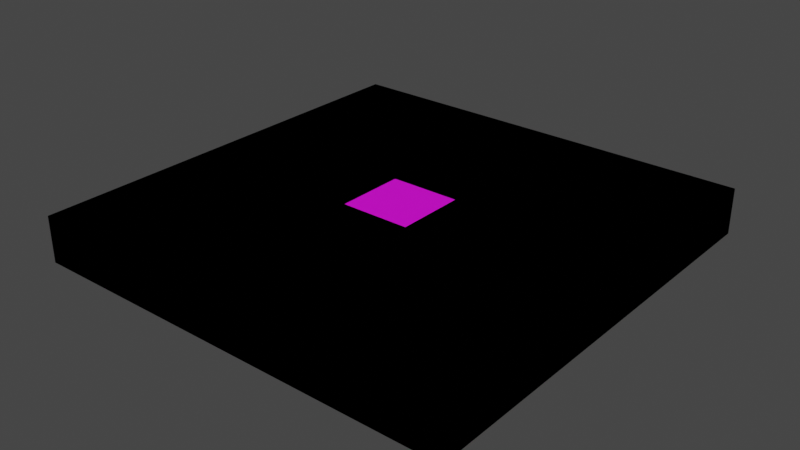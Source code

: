 # Source: Model_0.blend  (saved by Blender 3.0.42; exported with 4.5.12 LTS)
import bpy
from mathutils import Matrix  # noqa: F401  (used for matrix-valued properties, if any)

bpy.ops.wm.read_factory_settings(use_empty=True)
scene = bpy.context.scene
scene.name = 'Scene'

# ---- images (referenced by path relative to the original .blend; pixels are not part of the script)
import os
ASSET_DIR = os.environ.get("B2B_ASSET_DIR", "")  # directory of the original .blend (textures are referenced by path, not embedded)
HERE = os.path.dirname(os.path.abspath(__file__))  # packed textures are extracted next to this script under _unpacked/

def load_image(name, relpath, width, height, colorspace="sRGB"):
    """Load a texture the original file referenced (path relative to the .blend, or extracted next to this script)."""
    p = next((c for c in (os.path.join(HERE, relpath), os.path.join(ASSET_DIR, relpath)) if relpath and os.path.exists(c)), "")
    if p:
        img = bpy.data.images.load(p, check_existing=True)
        img.name = name
    else:  # same state as the original file: an image datablock whose file is absent (Cycles renders it pink)
        img = bpy.data.images.new(name, width, height)
        img.source = "FILE"
        img.filepath = "//" + (relpath or name)
    img.colorspace_settings.name = colorspace
    return img
img_mold_texture_png = load_image('Mold_Texture.png', 'Mold_Texture.png', 1024, 1024, 'sRGB')

# ---- materials (node trees are filled in below, after node groups)
mat_material = bpy.data.materials.new('Material')
mat_material.alpha_threshold = 0.0
mat_material.use_backface_culling = True
mat_material.use_transparent_shadow = False
mat_material.line_color = (0.0, 0.0, 0.0, 1.0)

# ---- node groups
ng_auto_smooth = bpy.data.node_groups.new('Auto Smooth', 'GeometryNodeTree')
_s = ng_auto_smooth.interface.new_socket(name='Geometry', in_out='OUTPUT', socket_type='NodeSocketGeometry')
_s = ng_auto_smooth.interface.new_socket(name='Geometry', in_out='INPUT', socket_type='NodeSocketGeometry')
_s = ng_auto_smooth.interface.new_socket(name='Angle', in_out='INPUT', socket_type='NodeSocketFloat')
_s.subtype = 'ANGLE'
_s.min_value = 0.0
_s.max_value = 3.142
ng_auto_smooth.is_modifier = True
_N = ng_auto_smooth.nodes; _L = ng_auto_smooth.links
n0 = _N.new('NodeGroupOutput'); n0.name = 'Group Output'; n0.location = (480, -100)
n1 = _N.new('NodeGroupInput'); n1.name = 'Group Input'; n1.location = (-420, -300)
n2 = _N.new('NodeGroupInput'); n2.name = 'Group Input.001'; n2.location = (-60, -100)
n3 = _N.new('GeometryNodeSetShadeSmooth'); n3.name = 'Set Shade Smooth'; n3.location = (120, -100)
n3.domain = 'EDGE'
n4 = _N.new('GeometryNodeSetShadeSmooth'); n4.name = 'Set Shade Smooth.001'; n4.location = (300, -100)
n5 = _N.new('GeometryNodeInputMeshEdgeAngle'); n5.name = 'Edge Angle'; n5.location = (-420, -220)
n6 = _N.new('GeometryNodeInputEdgeSmooth'); n6.name = 'Is Edge Smooth'; n6.location = (-60, -160)
n7 = _N.new('GeometryNodeInputShadeSmooth'); n7.name = 'Is Face Smooth'; n7.location = (-240, -340)
n8 = _N.new('FunctionNodeBooleanMath'); n8.name = 'Boolean Math'; n8.location = (-60, -220)
n9 = _N.new('FunctionNodeCompare'); n9.name = 'Compare'; n9.location = (-240, -180)
n9.operation = 'LESS_EQUAL'
_L.new(n5.outputs[0], n9.inputs[0])
_L.new(n4.outputs[0], n0.inputs[0])
_L.new(n1.outputs[1], n9.inputs[1])
_L.new(n9.outputs[0], n8.inputs[0])
_L.new(n7.outputs[0], n8.inputs[1])
_L.new(n2.outputs[0], n3.inputs[0])
_L.new(n6.outputs[0], n3.inputs[1])
_L.new(n3.outputs[0], n4.inputs[0])
_L.new(n8.outputs[0], n3.inputs[2])
n0.is_active_output = True

# ---- material node trees
mat_material.use_nodes = True; mat_material.node_tree.nodes.clear()
_N = mat_material.node_tree.nodes; _L = mat_material.node_tree.links
n0 = _N.new('ShaderNodeOutputMaterial'); n0.name = 'Material Output'; n0.location = (300, 300)
n1 = _N.new('ShaderNodeBsdfPrincipled'); n1.name = 'Principled BSDF'; n1.location = (10, 300)
n1.distribution = 'GGX'
n1.subsurface_method = 'BURLEY'
n1.inputs[2].default_value = 0.4
n1.inputs[3].default_value = 1.45
n1.inputs[27].default_value = (0.0, 0.0, 0.0, 1.0)
n1.inputs[28].default_value = 1.0
n2 = _N.new('ShaderNodeTexImage'); n2.name = 'Image Texture'; n2.location = (-280, 280)
n2.image = img_mold_texture_png
_L.new(n1.outputs[0], n0.inputs[0])
_L.new(n2.outputs[0], n1.inputs[0])
n0.is_active_output = True

# ---- world
world_world = bpy.data.worlds.new('World'); scene.world = world_world
world_world.use_nodes = True; world_world.node_tree.nodes.clear()
_N = world_world.node_tree.nodes; _L = world_world.node_tree.links
n0 = _N.new('ShaderNodeOutputWorld'); n0.name = 'World Output'; n0.location = (300, 300)
n1 = _N.new('ShaderNodeBackground'); n1.name = 'Background'; n1.location = (10, 300)
n1.inputs[0].default_value = (0.05088, 0.05088, 0.05088, 1.0)
_L.new(n1.outputs[0], n0.inputs[0])
n0.is_active_output = True
world_world.color = (0.05088, 0.05088, 0.05088)
world_world.use_sun_shadow = False
world_world.sun_shadow_jitter_overblur = 0.0

# ---- meshes
me_cube_001 = bpy.data.meshes.new('Cube.001')
me_cube_001.from_pydata([(-0.3375, 0.3375, 0.07188), (-0.3375, -0.3375, 0.07188), (0.3375, 0.3375, 0.07188), (0.3375, -0.3375, 0.07188), (0.05417, 0.05417, 0.07188), (0.05417, -0.05417, 0.07188), (-0.05417, 0.05417, 0.07188), (-0.05417, -0.05417, 0.07188), (0.05417, -0.05417, 0.04732), (-0.05417, -0.05417, 0.04732), (-0.3375, 0.3375, 1.72e-06), (-0.05417, 0.05417, 0.04732), (0.05417, 0.05417, 0.04732), (-0.3375, -0.3375, 1.72e-06), (0.3375, 0.3375, 1.72e-06), (0.3375, -0.3375, 1.72e-06)], [], [(14, 2, 3, 15), (15, 3, 1, 13), (13, 1, 0, 10), (10, 0, 2, 14), (5, 7, 1, 3), (2, 4, 5, 3), (2, 0, 6, 4), (4, 6, 11, 12), (6, 0, 1, 7), (5, 4, 12, 8), (7, 5, 8, 9), (6, 7, 9, 11), (15, 13, 10, 14), (8, 12, 11, 9)])
_k = set([(0, 1), (0, 2), (0, 10), (1, 3), (1, 13), (2, 3), (2, 14), (3, 15), (4, 5), (4, 6), (4, 12), (5, 7), (5, 8), (6, 7), (6, 11), (7, 9), (8, 9), (8, 12), (9, 11), (10, 13), (10, 14), (11, 12), (13, 15), (14, 15)])
me_cube_001.attributes.new('sharp_edge', 'BOOLEAN', 'EDGE').data.foreach_set('value', [ (min(e.vertices), max(e.vertices)) in _k for e in me_cube_001.edges])
_uv = me_cube_001.uv_layers.new(name='UVMap')
_uv.uv.foreach_set('vector', [0.25, 0.25, 0.25, 0.25, 0.25, 0.25, 0.25, 0.25, 0.25, 0.25, 0.25, 0.25, 0.25, 0.25, 0.25, 0.25, 0.25, 0.25, 0.25, 0.25, 0.25, 0.25, 0.25, 0.25, 0.25, 0.25, 0.25, 0.25, 0.25, 0.25, 0.25, 0.25, 0.25, 0.25, 0.25, 0.25, 0.25, 0.25, 0.25, 0.25, 0.25, 0.25, 0.25, 0.25, 0.25, 0.25, 0.25, 0.25, 0.25, 0.25, 0.25, 0.25, 0.25, 0.25, 0.25, 0.25, 0.25, 0.25, 0.25, 0.25, 0.25, 0.25, 0.25, 0.25, 0.25, 0.25, 0.25, 0.25, 0.25, 0.25, 0.25, 0.25, 0.25, 0.25, 0.25, 0.25, 0.25, 0.25, 0.25, 0.25, 0.25, 0.25, 0.25, 0.25, 0.25, 0.25, 0.25, 0.25, 0.25, 0.25, 0.25, 0.25, 0.25, 0.25, 0.25, 0.25, 0.25, 0.25, 0.25, 0.25, 0.25, 0.25, 0.25, 0.25, 0.25, 0.75, 0.25, 0.75, 0.25, 0.75, 0.25, 0.75])
me_cube_001.materials.append(mat_material)
me_cube_001.use_remesh_preserve_volume = False
me_cube_001.use_remesh_preserve_attributes = False
me_cube_001.use_mirror_vertex_groups = False
me_cube_001.update()
me_cube_002 = bpy.data.meshes.new('Cube.002')
me_cube_002.from_pydata([(-0.3375, 0.3375, 0.07188), (-0.3375, -0.3375, 0.07188), (0.3375, 0.3375, 0.07188), (0.3375, -0.3375, 0.07188), (0.05417, -0.05417, 0.07188), (-0.05417, 0.05417, 0.07188), (-0.05417, -0.05417, 0.07188), (-0.3375, 0.3375, 1.72e-06), (0.05417, 0.05417, 0.07188), (-0.3375, -0.3375, 1.72e-06), (0.3375, 0.3375, 1.72e-06), (0.3375, -0.3375, 1.72e-06)], [], [(10, 2, 3, 11), (11, 3, 1, 9), (9, 1, 0, 7), (7, 0, 2, 10), (4, 6, 1, 3), (0, 1, 6, 5), (2, 0, 5, 8), (11, 9, 7, 10), (4, 8, 5, 6), (3, 2, 8, 4)])
_k = set([(0, 1), (0, 2), (0, 7), (1, 3), (1, 9), (2, 3), (2, 10), (3, 11), (7, 9), (7, 10), (9, 11), (10, 11)])
me_cube_002.attributes.new('sharp_edge', 'BOOLEAN', 'EDGE').data.foreach_set('value', [ (min(e.vertices), max(e.vertices)) in _k for e in me_cube_002.edges])
_uv = me_cube_002.uv_layers.new(name='UVMap')
_uv.uv.foreach_set('vector', [0.25, 0.25, 0.25, 0.25, 0.25, 0.25, 0.25, 0.25, 0.25, 0.25, 0.25, 0.25, 0.25, 0.25, 0.25, 0.25, 0.25, 0.25, 0.25, 0.25, 0.25, 0.25, 0.25, 0.25, 0.25, 0.25, 0.25, 0.25, 0.25, 0.25, 0.25, 0.25, 0.25, 0.25, 0.25, 0.25, 0.25, 0.25, 0.25, 0.25, 0.25, 0.25, 0.25, 0.25, 0.25, 0.25, 0.25, 0.25, 0.25, 0.25, 0.25, 0.25, 0.25, 0.25, 0.25, 0.25, 0.25, 0.25, 0.25, 0.25, 0.25, 0.25, 0.25, 0.25, 0.25, 0.75, 0.25, 0.75, 0.25, 0.75, 0.25, 0.75, 0.25, 0.25, 0.25, 0.25, 0.25, 0.25, 0.25, 0.25])
me_cube_002.materials.append(mat_material)
me_cube_002.use_remesh_preserve_volume = False
me_cube_002.use_remesh_preserve_attributes = False
me_cube_002.use_mirror_vertex_groups = False
me_cube_002.update()

# ---- objects
ob_model_0 = bpy.data.objects.new('Model_0', me_cube_001)
ob_model_1 = bpy.data.objects.new('Model_1', me_cube_002)

# ---- transforms, parenting, visibility, modifiers, constraints
ob_model_0.location = (0.0, 0.0, 0.0)
ob_model_0.lock_rotations_4d = False
ob_model_0.empty_display_type = 'ARROWS'
ob_model_0.lineart.crease_threshold = 0.0
_m = ob_model_0.modifiers.new('Auto Smooth', 'NODES')
_m.node_group = ng_auto_smooth
_gi = [s.identifier for s in ng_auto_smooth.interface.items_tree if s.item_type == 'SOCKET' and s.in_out == 'INPUT']
_m[_gi[1]] = 0.5236  # Angle
ob_model_1.location = (0.0, 0.0, 0.0)
ob_model_1.lock_rotations_4d = False
ob_model_1.empty_display_type = 'ARROWS'
ob_model_1.lineart.crease_threshold = 0.0
_m = ob_model_1.modifiers.new('Auto Smooth', 'NODES')
_m.node_group = ng_auto_smooth
_gi = [s.identifier for s in ng_auto_smooth.interface.items_tree if s.item_type == 'SOCKET' and s.in_out == 'INPUT']
_m[_gi[1]] = 0.5236  # Angle

# ---- collection membership
scene.collection.objects.link(ob_model_0)
scene.collection.objects.link(ob_model_1)

# ---- scene / render settings (as saved in the file)
scene.frame_start = 1; scene.frame_end = 250; scene.frame_set(1)
scene.render.engine = 'BLENDER_EEVEE_NEXT'
scene.cycles.use_denoising = False
scene.cycles.samples = 128
scene.cycles.sampling_pattern = 'TABULATED_SOBOL'
scene.cycles.use_adaptive_sampling = False
scene.cycles.use_light_tree = False
scene.view_settings.view_transform = 'Filmic'
bpy.context.view_layer.update()

# ---- added for rendering (the .blend has no active camera and no usable light): camera, sun
cam_auto = bpy.data.cameras.new('AutoCamera')
cam_auto.lens = 50.0
cam_auto.sensor_width = 36.0
cam_auto.clip_end = 1000.0
ob_auto_camera = bpy.data.objects.new('AutoCamera', cam_auto)
scene.collection.objects.link(ob_auto_camera)
ob_auto_camera.location = (0.885714, -1.06286, 0.74451)
ob_auto_camera.rotation_euler = (1.09748, -7.21219e-08, 0.694738)
scene.camera = ob_auto_camera
light_auto_sun = bpy.data.lights.new('AutoSun', 'SUN')
light_auto_sun.energy = 3.0
light_auto_sun.angle = 0.0523599
ob_auto_sun = bpy.data.objects.new('AutoSun', light_auto_sun)
scene.collection.objects.link(ob_auto_sun)
ob_auto_sun.rotation_euler = (0.872665, 0.174533, 0.523599)
bpy.context.view_layer.update()
